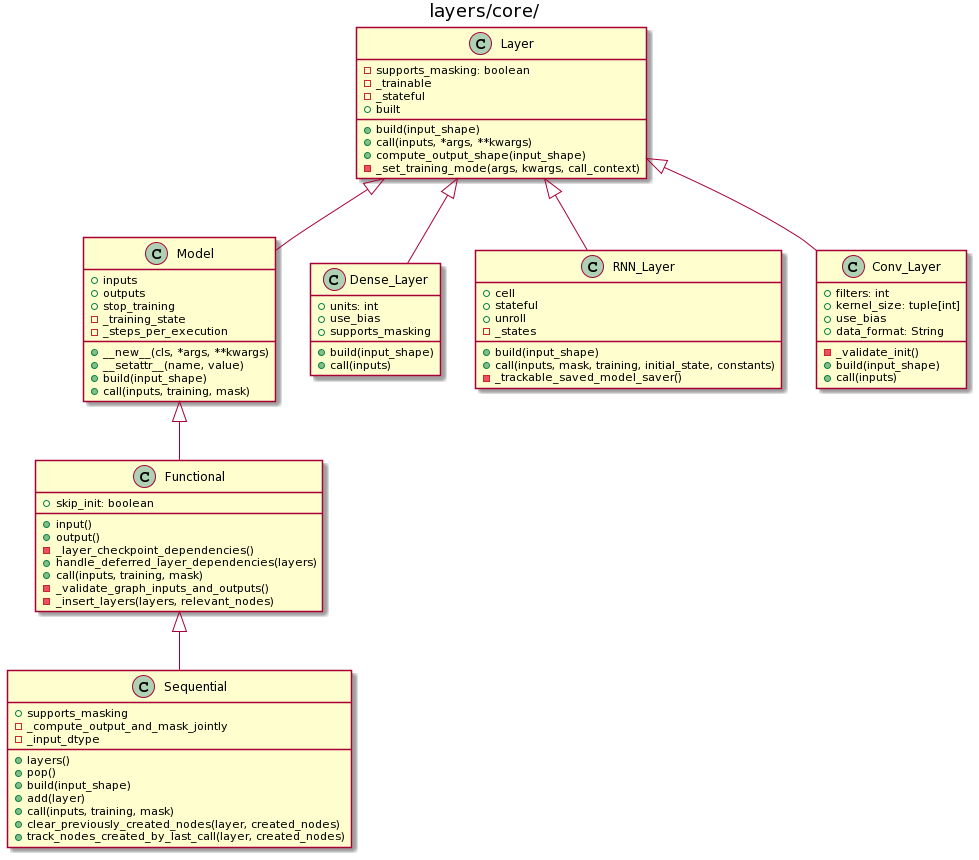

The diagram above was rendered by PlantUML. Its source (embedded in the PNG):
@startuml
title layers/core/

class Layer {
    +build(input_shape)
    +call(inputs, *args, **kwargs)
    +compute_output_shape(input_shape)
    -_set_training_mode(args, kwargs, call_context)
    -supports_masking: boolean
    -_trainable
    -_stateful
    +built
} 

class Model extends Layer{
    +__new__(cls, *args, **kwargs)
    +__setattr__(name, value)
    +build(input_shape)
    +call(inputs, training, mask)
    +inputs
    +outputs
    +stop_training
    -_training_state
    -_steps_per_execution
}

class Dense_Layer extends Layer {
    +build(input_shape)
    +call(inputs)
    +units: int
    +use_bias
    +supports_masking
}

class RNN_Layer extends Layer {
    +build(input_shape)
    +call(inputs, mask, training, initial_state, constants)
    -_trackable_saved_model_saver()
    +cell
    +stateful
    +unroll
    -_states
}

class Conv_Layer extends Layer {
    -_validate_init()
    +build(input_shape)
    +call(inputs)
    +filters: int
    +kernel_size: tuple[int]
    +use_bias
    +data_format: String
}

class Functional extends Model {
    +input()
    +output()
    -_layer_checkpoint_dependencies()
    +handle_deferred_layer_dependencies(layers)
    +call(inputs, training, mask)
    -_validate_graph_inputs_and_outputs()
    -_insert_layers(layers, relevant_nodes)
    +skip_init: boolean
}

class Sequential extends Functional {
    +layers()
    +pop()
    +build(input_shape)
    +add(layer)
    +call(inputs, training, mask)
    +clear_previously_created_nodes(layer, created_nodes)
    +track_nodes_created_by_last_call(layer, created_nodes)
    +supports_masking
    -_compute_output_and_mask_jointly
    -_input_dtype
}
@enduml